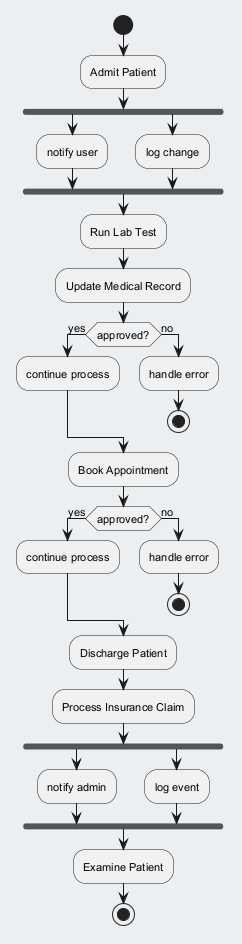

The diagram above was rendered by PlantUML. Its source (embedded in the PNG):
@startuml
skinparam backgroundColor #ECEFF1
skinparam classBackgroundColor #FFFFFF
skinparam classBorderColor #455A64
skinparam defaultFontSize 11
start
:Admit Patient;
fork
:notify user;
fork again
:log change;
end fork
:Run Lab Test;
:Update Medical Record;
if (approved?) then (yes)
:continue process;
else (no)
:handle error;
stop
endif
:Book Appointment;
if (approved?) then (yes)
:continue process;
else (no)
:handle error;
stop
endif
:Discharge Patient;
:Process Insurance Claim;
fork
:notify admin;
fork again
:log event;
end fork
:Examine Patient;
stop
@enduml